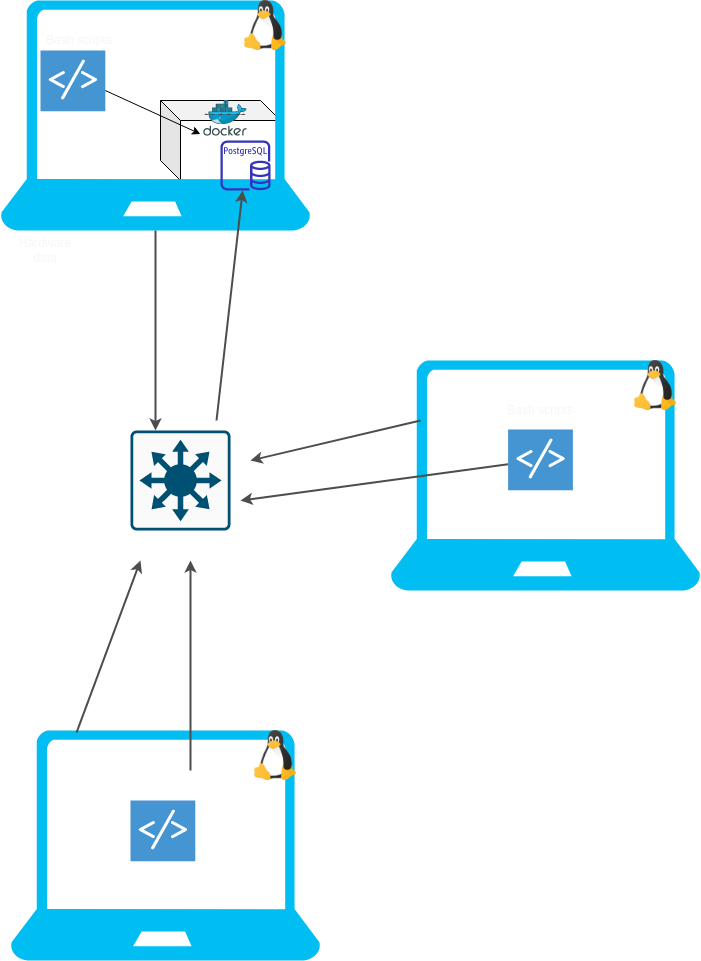

The diagram above was exported from draw.io. Its source (the exported page's mxGraphModel, read from the mxfile embedded in the PNG):
<mxGraphModel dx="449" dy="717" grid="1" gridSize="10" guides="1" tooltips="1" connect="1" arrows="1" fold="1" page="1" pageScale="1" pageWidth="850" pageHeight="1100" math="0" shadow="0">
  <root>
    <mxCell id="0" />
    <mxCell id="1" parent="0" />
    <mxCell id="vOjsYS2JMNckSdBdpMMx-44" value="" style="verticalLabelPosition=bottom;html=1;verticalAlign=top;align=center;strokeColor=none;fillColor=#00BEF2;shape=mxgraph.azure.laptop;pointerEvents=1;" parent="1" vertex="1">
      <mxGeometry x="460" y="420" width="310" height="230" as="geometry" />
    </mxCell>
    <mxCell id="vOjsYS2JMNckSdBdpMMx-15" value="" style="shape=cube;whiteSpace=wrap;html=1;boundedLbl=1;backgroundOutline=1;darkOpacity=0.05;darkOpacity2=0.1;" parent="1" vertex="1">
      <mxGeometry x="230" y="160" width="120" height="80" as="geometry" />
    </mxCell>
    <mxCell id="vOjsYS2JMNckSdBdpMMx-2" value="" style="verticalLabelPosition=bottom;html=1;verticalAlign=top;align=center;strokeColor=none;fillColor=#00BEF2;shape=mxgraph.azure.laptop;pointerEvents=1;fontColor=#f7f7f7;" parent="1" vertex="1">
      <mxGeometry x="70" y="60" width="310" height="230" as="geometry" />
    </mxCell>
    <mxCell id="vOjsYS2JMNckSdBdpMMx-5" value="" style="points=[[0.015,0.015,0],[0.985,0.015,0],[0.985,0.985,0],[0.015,0.985,0],[0.25,0,0],[0.5,0,0],[0.75,0,0],[1,0.25,0],[1,0.5,0],[1,0.75,0],[0.75,1,0],[0.5,1,0],[0.25,1,0],[0,0.75,0],[0,0.5,0],[0,0.25,0]];verticalLabelPosition=bottom;html=1;verticalAlign=top;aspect=fixed;align=center;pointerEvents=1;shape=mxgraph.cisco19.rect;prIcon=l3_switch;fillColor=#FAFAFA;strokeColor=#005073;" parent="1" vertex="1">
      <mxGeometry x="200" y="490" width="100" height="100" as="geometry" />
    </mxCell>
    <mxCell id="vOjsYS2JMNckSdBdpMMx-9" value="" style="shadow=0;dashed=0;html=1;strokeColor=none;fillColor=#4495D1;labelPosition=center;verticalLabelPosition=bottom;verticalAlign=top;align=center;outlineConnect=0;shape=mxgraph.veeam.script;" parent="1" vertex="1">
      <mxGeometry x="110" y="110" width="64.8" height="60.8" as="geometry" />
    </mxCell>
    <mxCell id="vOjsYS2JMNckSdBdpMMx-10" value="" style="shape=image;html=1;verticalAlign=top;verticalLabelPosition=bottom;labelBackgroundColor=#ffffff;imageAspect=0;aspect=fixed;image=https://cdn3.iconfinder.com/data/icons/logos-brands-3/24/logo_brand_brands_logos_linux-128.png" parent="1" vertex="1">
      <mxGeometry x="310" y="60" width="50" height="50" as="geometry" />
    </mxCell>
    <mxCell id="vOjsYS2JMNckSdBdpMMx-26" value="Bash scripts" style="text;html=1;align=center;verticalAlign=middle;whiteSpace=wrap;rounded=0;fontColor=#f7f7f7;" parent="1" vertex="1">
      <mxGeometry x="110.00000000000001" y="90.00000000000001" width="77.6" height="20" as="geometry" />
    </mxCell>
    <mxCell id="vOjsYS2JMNckSdBdpMMx-29" value="Network Switch" style="text;html=1;strokeColor=none;fillColor=none;align=center;verticalAlign=middle;whiteSpace=wrap;rounded=0;fontColor=#ffffff;" parent="1" vertex="1">
      <mxGeometry x="200" y="595" width="100" height="20" as="geometry" />
    </mxCell>
    <mxCell id="vOjsYS2JMNckSdBdpMMx-33" value="&lt;div&gt;Hardware &lt;br&gt;&lt;/div&gt;&lt;div&gt;data&lt;br&gt;&lt;/div&gt;" style="text;html=1;strokeColor=none;fillColor=none;align=center;verticalAlign=middle;whiteSpace=wrap;rounded=0;fontColor=#f7f7f7;" parent="1" vertex="1">
      <mxGeometry x="95" y="300" width="40" height="20" as="geometry" />
    </mxCell>
    <mxCell id="vOjsYS2JMNckSdBdpMMx-38" value="" style="endArrow=classic;html=1;" parent="1" edge="1">
      <mxGeometry width="50" height="50" relative="1" as="geometry">
        <mxPoint x="174.8" y="150" as="sourcePoint" />
        <mxPoint x="270" y="193.5607321131448" as="targetPoint" />
      </mxGeometry>
    </mxCell>
    <mxCell id="vOjsYS2JMNckSdBdpMMx-46" value="" style="shadow=0;dashed=0;html=1;strokeColor=none;fillColor=#4495D1;labelPosition=center;verticalLabelPosition=bottom;verticalAlign=top;align=center;outlineConnect=0;shape=mxgraph.veeam.script;" parent="1" vertex="1">
      <mxGeometry x="577.6" y="489" width="64.8" height="60.8" as="geometry" />
    </mxCell>
    <mxCell id="vOjsYS2JMNckSdBdpMMx-47" value="" style="shape=image;html=1;verticalAlign=top;verticalLabelPosition=bottom;labelBackgroundColor=#ffffff;imageAspect=0;aspect=fixed;image=https://cdn3.iconfinder.com/data/icons/logos-brands-3/24/logo_brand_brands_logos_linux-128.png" parent="1" vertex="1">
      <mxGeometry x="700" y="420" width="50" height="50" as="geometry" />
    </mxCell>
    <mxCell id="vOjsYS2JMNckSdBdpMMx-48" value="Bash scripts" style="text;html=1;strokeColor=none;fillColor=none;align=center;verticalAlign=middle;whiteSpace=wrap;rounded=0;fontColor=#f7f7f7;" parent="1" vertex="1">
      <mxGeometry x="571.2" y="460" width="77.6" height="20" as="geometry" />
    </mxCell>
    <mxCell id="vOjsYS2JMNckSdBdpMMx-55" value="" style="verticalLabelPosition=bottom;html=1;verticalAlign=top;align=center;strokeColor=none;fillColor=#00BEF2;shape=mxgraph.azure.laptop;pointerEvents=1;" parent="1" vertex="1">
      <mxGeometry x="80" y="790" width="310" height="230" as="geometry" />
    </mxCell>
    <mxCell id="vOjsYS2JMNckSdBdpMMx-56" value="" style="shadow=0;dashed=0;html=1;strokeColor=none;fillColor=#4495D1;labelPosition=center;verticalLabelPosition=bottom;verticalAlign=top;align=center;outlineConnect=0;shape=mxgraph.veeam.script;" parent="1" vertex="1">
      <mxGeometry x="200" y="860" width="64.8" height="60.8" as="geometry" />
    </mxCell>
    <mxCell id="vOjsYS2JMNckSdBdpMMx-57" value="" style="shape=image;html=1;verticalAlign=top;verticalLabelPosition=bottom;labelBackgroundColor=#ffffff;imageAspect=0;aspect=fixed;image=https://cdn3.iconfinder.com/data/icons/logos-brands-3/24/logo_brand_brands_logos_linux-128.png" parent="1" vertex="1">
      <mxGeometry x="320" y="790" width="50" height="50" as="geometry" />
    </mxCell>
    <mxCell id="vOjsYS2JMNckSdBdpMMx-58" value="Bash scripts" style="text;html=1;strokeColor=none;fillColor=none;align=center;verticalAlign=middle;whiteSpace=wrap;rounded=0;fontColor=#ffffff;" parent="1" vertex="1">
      <mxGeometry x="196.2" y="830" width="77.6" height="20" as="geometry" />
    </mxCell>
    <mxCell id="f1T5w66YEYdQ7h8Hke8b-3" value="" style="aspect=fixed;html=1;points=[];align=center;image;fontSize=12;image=img/lib/mscae/Docker.svg;fontFamily=Comic Sans MS;strokeColor=#CCCCCC;" parent="1" vertex="1">
      <mxGeometry x="273.2" y="160" width="43.6" height="35.75" as="geometry" />
    </mxCell>
    <mxCell id="f1T5w66YEYdQ7h8Hke8b-4" value="" style="outlineConnect=0;fontColor=#232F3E;gradientColor=none;fillColor=#3334B9;strokeColor=none;dashed=0;verticalLabelPosition=bottom;verticalAlign=top;align=center;html=1;fontSize=12;fontStyle=0;aspect=fixed;pointerEvents=1;shape=mxgraph.aws4.rds_postgresql_instance;fontFamily=Comic Sans MS;" parent="1" vertex="1">
      <mxGeometry x="290" y="200" width="50" height="50" as="geometry" />
    </mxCell>
    <mxCell id="f1T5w66YEYdQ7h8Hke8b-6" value="" style="endArrow=classic;html=1;fontFamily=Comic Sans MS;strokeWidth=2;strokeColor=#4D4D4D;" parent="1" edge="1">
      <mxGeometry width="50" height="50" relative="1" as="geometry">
        <mxPoint x="260" y="830" as="sourcePoint" />
        <mxPoint x="260" y="620" as="targetPoint" />
      </mxGeometry>
    </mxCell>
    <mxCell id="f1T5w66YEYdQ7h8Hke8b-7" value="" style="endArrow=classic;html=1;fontFamily=Comic Sans MS;strokeWidth=2;strokeColor=#4D4D4D;exitX=0.213;exitY=0.009;exitDx=0;exitDy=0;exitPerimeter=0;" parent="1" source="vOjsYS2JMNckSdBdpMMx-55" edge="1">
      <mxGeometry width="50" height="50" relative="1" as="geometry">
        <mxPoint x="150" y="780" as="sourcePoint" />
        <mxPoint x="210" y="620" as="targetPoint" />
      </mxGeometry>
    </mxCell>
    <mxCell id="f1T5w66YEYdQ7h8Hke8b-9" value="" style="endArrow=classic;html=1;fontFamily=Comic Sans MS;strokeWidth=2;strokeColor=#4D4D4D;exitX=0.097;exitY=0.261;exitDx=0;exitDy=0;exitPerimeter=0;" parent="1" source="vOjsYS2JMNckSdBdpMMx-44" edge="1">
      <mxGeometry width="50" height="50" relative="1" as="geometry">
        <mxPoint x="460" y="480" as="sourcePoint" />
        <mxPoint x="320" y="520" as="targetPoint" />
      </mxGeometry>
    </mxCell>
    <mxCell id="f1T5w66YEYdQ7h8Hke8b-10" value="" style="endArrow=classic;html=1;fontFamily=Comic Sans MS;strokeWidth=2;strokeColor=#4D4D4D;" parent="1" source="vOjsYS2JMNckSdBdpMMx-46" edge="1">
      <mxGeometry width="50" height="50" relative="1" as="geometry">
        <mxPoint x="410" y="710" as="sourcePoint" />
        <mxPoint x="310" y="560" as="targetPoint" />
      </mxGeometry>
    </mxCell>
    <mxCell id="f1T5w66YEYdQ7h8Hke8b-12" value="" style="endArrow=classic;html=1;fontFamily=Comic Sans MS;strokeWidth=2;strokeColor=#4D4D4D;" parent="1" target="f1T5w66YEYdQ7h8Hke8b-4" edge="1">
      <mxGeometry width="50" height="50" relative="1" as="geometry">
        <mxPoint x="286" y="480" as="sourcePoint" />
        <mxPoint x="255" y="430" as="targetPoint" />
      </mxGeometry>
    </mxCell>
    <mxCell id="f1T5w66YEYdQ7h8Hke8b-13" value="" style="endArrow=classic;html=1;fontFamily=Comic Sans MS;strokeWidth=2;strokeColor=#4D4D4D;exitX=0.5;exitY=1;exitDx=0;exitDy=0;exitPerimeter=0;entryX=0.25;entryY=0;entryDx=0;entryDy=0;entryPerimeter=0;" parent="1" source="vOjsYS2JMNckSdBdpMMx-2" target="vOjsYS2JMNckSdBdpMMx-5" edge="1">
      <mxGeometry width="50" height="50" relative="1" as="geometry">
        <mxPoint x="300" y="340" as="sourcePoint" />
        <mxPoint x="230" y="480" as="targetPoint" />
      </mxGeometry>
    </mxCell>
  </root>
</mxGraphModel>